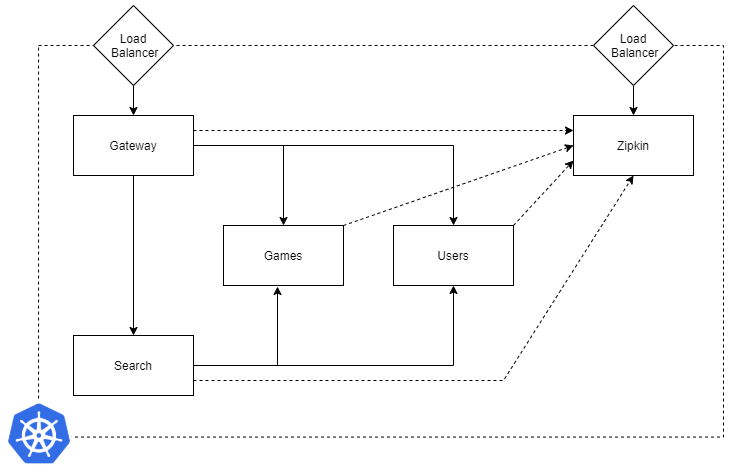

The diagram above was exported from draw.io. Its source (the exported page's mxGraphModel, read from the mxfile embedded in the PNG):
<mxGraphModel dx="2062" dy="1199" grid="1" gridSize="10" guides="1" tooltips="1" connect="1" arrows="1" fold="1" page="1" pageScale="1" pageWidth="827" pageHeight="1169" math="0" shadow="0">
  <root>
    <mxCell id="0" />
    <mxCell id="1" parent="0" />
    <mxCell id="CeKpo5k3KaYtq3Czo3bG-1" value="" style="rounded=0;whiteSpace=wrap;html=1;dashed=1;" parent="1" vertex="1">
      <mxGeometry x="145.06172839506172" y="290" width="684.9382716049382" height="391.5807560137457" as="geometry" />
    </mxCell>
    <mxCell id="CeKpo5k3KaYtq3Czo3bG-3" value="" style="shape=image;verticalLabelPosition=bottom;labelBackgroundColor=#ffffff;verticalAlign=top;aspect=fixed;imageAspect=0;image=https://kubernetes.io/images/favicon.png;" parent="1" vertex="1">
      <mxGeometry x="112.08" y="644.639175257732" width="67.9177803232786" height="67.9177803232786" as="geometry" />
    </mxCell>
    <mxCell id="CeKpo5k3KaYtq3Czo3bG-21" style="edgeStyle=orthogonalEdgeStyle;rounded=0;orthogonalLoop=1;jettySize=auto;html=1;exitX=0.157;exitY=0;exitDx=0;exitDy=0;entryX=0.5;entryY=0;entryDx=0;entryDy=0;exitPerimeter=0;" parent="1" source="CeKpo5k3KaYtq3Czo3bG-1" target="CeKpo5k3KaYtq3Czo3bG-4" edge="1">
      <mxGeometry relative="1" as="geometry">
        <Array as="points">
          <mxPoint x="240" y="300" />
        </Array>
      </mxGeometry>
    </mxCell>
    <mxCell id="CeKpo5k3KaYtq3Czo3bG-12" style="edgeStyle=orthogonalEdgeStyle;rounded=0;orthogonalLoop=1;jettySize=auto;html=1;exitX=1;exitY=0.5;exitDx=0;exitDy=0;" parent="1" source="CeKpo5k3KaYtq3Czo3bG-4" target="CeKpo5k3KaYtq3Czo3bG-7" edge="1">
      <mxGeometry relative="1" as="geometry" />
    </mxCell>
    <mxCell id="CeKpo5k3KaYtq3Czo3bG-15" style="edgeStyle=orthogonalEdgeStyle;rounded=0;orthogonalLoop=1;jettySize=auto;html=1;exitX=1;exitY=0.5;exitDx=0;exitDy=0;entryX=0.5;entryY=0;entryDx=0;entryDy=0;" parent="1" source="CeKpo5k3KaYtq3Czo3bG-4" target="CeKpo5k3KaYtq3Czo3bG-8" edge="1">
      <mxGeometry relative="1" as="geometry" />
    </mxCell>
    <mxCell id="CeKpo5k3KaYtq3Czo3bG-17" style="edgeStyle=orthogonalEdgeStyle;rounded=0;orthogonalLoop=1;jettySize=auto;html=1;exitX=0.5;exitY=1;exitDx=0;exitDy=0;entryX=0.5;entryY=0;entryDx=0;entryDy=0;" parent="1" source="CeKpo5k3KaYtq3Czo3bG-4" target="CeKpo5k3KaYtq3Czo3bG-5" edge="1">
      <mxGeometry relative="1" as="geometry" />
    </mxCell>
    <mxCell id="CeKpo5k3KaYtq3Czo3bG-27" style="rounded=0;orthogonalLoop=1;jettySize=auto;html=1;entryX=0;entryY=0.25;entryDx=0;entryDy=0;dashed=1;exitX=1;exitY=0.25;exitDx=0;exitDy=0;" parent="1" source="CeKpo5k3KaYtq3Czo3bG-4" target="CeKpo5k3KaYtq3Czo3bG-23" edge="1">
      <mxGeometry relative="1" as="geometry" />
    </mxCell>
    <mxCell id="CeKpo5k3KaYtq3Czo3bG-4" value="Gateway" style="rounded=0;whiteSpace=wrap;html=1;" parent="1" vertex="1">
      <mxGeometry x="180" y="360" width="120" height="60" as="geometry" />
    </mxCell>
    <mxCell id="CeKpo5k3KaYtq3Czo3bG-18" style="edgeStyle=orthogonalEdgeStyle;rounded=0;orthogonalLoop=1;jettySize=auto;html=1;exitX=1;exitY=0.5;exitDx=0;exitDy=0;entryX=0.45;entryY=1.017;entryDx=0;entryDy=0;entryPerimeter=0;" parent="1" source="CeKpo5k3KaYtq3Czo3bG-5" target="CeKpo5k3KaYtq3Czo3bG-8" edge="1">
      <mxGeometry relative="1" as="geometry" />
    </mxCell>
    <mxCell id="CeKpo5k3KaYtq3Czo3bG-19" style="edgeStyle=orthogonalEdgeStyle;rounded=0;orthogonalLoop=1;jettySize=auto;html=1;exitX=1;exitY=0.5;exitDx=0;exitDy=0;entryX=0.5;entryY=1;entryDx=0;entryDy=0;" parent="1" source="CeKpo5k3KaYtq3Czo3bG-5" target="CeKpo5k3KaYtq3Czo3bG-7" edge="1">
      <mxGeometry relative="1" as="geometry" />
    </mxCell>
    <mxCell id="CeKpo5k3KaYtq3Czo3bG-30" style="edgeStyle=none;rounded=0;orthogonalLoop=1;jettySize=auto;html=1;exitX=1;exitY=0.75;exitDx=0;exitDy=0;entryX=0.5;entryY=1;entryDx=0;entryDy=0;dashed=1;" parent="1" source="CeKpo5k3KaYtq3Czo3bG-5" target="CeKpo5k3KaYtq3Czo3bG-23" edge="1">
      <mxGeometry relative="1" as="geometry">
        <Array as="points">
          <mxPoint x="610" y="625" />
        </Array>
      </mxGeometry>
    </mxCell>
    <mxCell id="CeKpo5k3KaYtq3Czo3bG-5" value="Search" style="rounded=0;whiteSpace=wrap;html=1;" parent="1" vertex="1">
      <mxGeometry x="180" y="580" width="120" height="60" as="geometry" />
    </mxCell>
    <mxCell id="CeKpo5k3KaYtq3Czo3bG-29" style="edgeStyle=none;rounded=0;orthogonalLoop=1;jettySize=auto;html=1;exitX=1;exitY=0;exitDx=0;exitDy=0;entryX=0;entryY=0.75;entryDx=0;entryDy=0;dashed=1;" parent="1" source="CeKpo5k3KaYtq3Czo3bG-7" target="CeKpo5k3KaYtq3Czo3bG-23" edge="1">
      <mxGeometry relative="1" as="geometry" />
    </mxCell>
    <mxCell id="CeKpo5k3KaYtq3Czo3bG-7" value="Users" style="rounded=0;whiteSpace=wrap;html=1;" parent="1" vertex="1">
      <mxGeometry x="500" y="470" width="120" height="60" as="geometry" />
    </mxCell>
    <mxCell id="CeKpo5k3KaYtq3Czo3bG-28" style="edgeStyle=none;rounded=0;orthogonalLoop=1;jettySize=auto;html=1;exitX=1;exitY=0;exitDx=0;exitDy=0;entryX=0;entryY=0.5;entryDx=0;entryDy=0;dashed=1;" parent="1" source="CeKpo5k3KaYtq3Czo3bG-8" target="CeKpo5k3KaYtq3Czo3bG-23" edge="1">
      <mxGeometry relative="1" as="geometry" />
    </mxCell>
    <mxCell id="CeKpo5k3KaYtq3Czo3bG-8" value="Games" style="rounded=0;whiteSpace=wrap;html=1;" parent="1" vertex="1">
      <mxGeometry x="330" y="470" width="120" height="60" as="geometry" />
    </mxCell>
    <mxCell id="CeKpo5k3KaYtq3Czo3bG-22" value="Load&lt;br&gt;&amp;nbsp;Balancer" style="rhombus;whiteSpace=wrap;html=1;aspect=fixed;" parent="1" vertex="1">
      <mxGeometry x="200" y="250" width="80" height="80" as="geometry" />
    </mxCell>
    <mxCell id="CeKpo5k3KaYtq3Czo3bG-23" value="Zipkin" style="rounded=0;whiteSpace=wrap;html=1;" parent="1" vertex="1">
      <mxGeometry x="680" y="360" width="120" height="60" as="geometry" />
    </mxCell>
    <mxCell id="CeKpo5k3KaYtq3Czo3bG-26" style="edgeStyle=orthogonalEdgeStyle;rounded=0;orthogonalLoop=1;jettySize=auto;html=1;exitX=0.5;exitY=1;exitDx=0;exitDy=0;entryX=0.5;entryY=0;entryDx=0;entryDy=0;" parent="1" source="CeKpo5k3KaYtq3Czo3bG-25" target="CeKpo5k3KaYtq3Czo3bG-23" edge="1">
      <mxGeometry relative="1" as="geometry" />
    </mxCell>
    <mxCell id="CeKpo5k3KaYtq3Czo3bG-25" value="Load&lt;br&gt;&amp;nbsp;Balancer" style="rhombus;whiteSpace=wrap;html=1;aspect=fixed;" parent="1" vertex="1">
      <mxGeometry x="700" y="250" width="80" height="80" as="geometry" />
    </mxCell>
  </root>
</mxGraphModel>